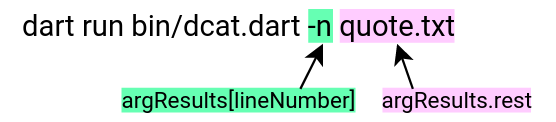

The diagram above was exported from draw.io. Its source (the exported page's mxGraphModel, read from the mxfile embedded in the PNG):
<mxGraphModel dx="369" dy="548" grid="1" gridSize="10" guides="1" tooltips="1" connect="1" arrows="1" fold="1" page="1" pageScale="1" pageWidth="850" pageHeight="1100" background="none" math="0" shadow="0">
  <root>
    <mxCell id="0" />
    <mxCell id="1" parent="0" />
    <mxCell id="bjJnCDCM14N-anODAxky-1" value="&lt;font face=&quot;Roboto&quot; data-font-src=&quot;https://fonts.googleapis.com/css?family=Roboto&quot; style=&quot;font-size: 13px ; line-height: 90%&quot;&gt;dart run bin/dcat.dart &lt;span style=&quot;background-color: rgb(102 , 255 , 179)&quot;&gt;-n&lt;/span&gt; &lt;span style=&quot;background-color: rgb(255 , 204 , 255)&quot;&gt;quote.txt&lt;/span&gt;&lt;/font&gt;" style="text;html=1;strokeColor=none;fillColor=none;align=center;verticalAlign=middle;whiteSpace=wrap;rounded=0;perimeterSpacing=0;fontSize=12;" vertex="1" parent="1">
      <mxGeometry x="198" y="402" width="210" height="20" as="geometry" />
    </mxCell>
    <mxCell id="bjJnCDCM14N-anODAxky-2" value="&lt;font face=&quot;Roboto&quot; data-font-src=&quot;https://fonts.googleapis.com/css?family=Roboto&quot; size=&quot;1&quot;&gt;&lt;span style=&quot;background-color: rgb(102 , 255 , 179) ; line-height: 100%&quot;&gt;argResults[lineNumber]&lt;/span&gt;&lt;/font&gt;" style="text;html=1;strokeColor=none;fillColor=none;align=center;verticalAlign=middle;whiteSpace=wrap;rounded=0;perimeterSpacing=0;fontSize=12;" vertex="1" parent="1">
      <mxGeometry x="248" y="441" width="110" height="5" as="geometry" />
    </mxCell>
    <mxCell id="bjJnCDCM14N-anODAxky-3" value="&lt;font face=&quot;Roboto&quot; data-font-src=&quot;https://fonts.googleapis.com/css?family=Roboto&quot; size=&quot;1&quot; style=&quot;background-color: rgb(255 , 204 , 255) ; line-height: 100%&quot;&gt;argResults.rest&lt;/font&gt;" style="text;html=1;strokeColor=none;fillColor=none;align=center;verticalAlign=middle;whiteSpace=wrap;rounded=0;perimeterSpacing=0;fontSize=12;" vertex="1" parent="1">
      <mxGeometry x="360" y="442.75" width="80" height="1.5" as="geometry" />
    </mxCell>
    <mxCell id="bjJnCDCM14N-anODAxky-4" value="" style="endArrow=classic;html=1;fontSize=10;strokeWidth=1;jumpSize=6;rounded=0;" edge="1" parent="1">
      <mxGeometry width="50" height="50" relative="1" as="geometry">
        <mxPoint x="330" y="440" as="sourcePoint" />
        <mxPoint x="340" y="420" as="targetPoint" />
      </mxGeometry>
    </mxCell>
    <mxCell id="bjJnCDCM14N-anODAxky-5" value="" style="endArrow=classic;html=1;fontSize=10;strokeWidth=1;jumpSize=6;rounded=0;" edge="1" parent="1">
      <mxGeometry width="50" height="50" relative="1" as="geometry">
        <mxPoint x="380" y="440" as="sourcePoint" />
        <mxPoint x="373" y="420" as="targetPoint" />
      </mxGeometry>
    </mxCell>
  </root>
</mxGraphModel>